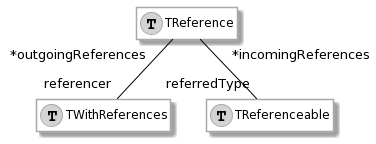

The diagram above was rendered by PlantUML. Its source (embedded in the PNG):
@startuml
hide empty members

skinparam class {
  BackgroundColor white
  ArrowColor black
  BorderColor darkGray
}

class TReference << (T,lightGrey) >> {
}
class TWithReferences << (T,lightGrey) >> {
}
class TReferenceable << (T,lightGrey) >> {
}


TReference " *incomingReferences" -- "referredType" TReferenceable
TReference " *outgoingReferences" -- "referencer" TWithReferences
@enduml